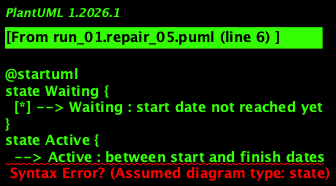

The diagram above was rendered by PlantUML. Its source (embedded in the PNG):
@startuml
state Waiting {
  [*] --> Waiting : start date not reached yet
}
state Active {
  --> Active : between start and finish dates
}
state Expired {
  --> Expired : one year after expiration date
}
state Removed/Archived

Waiting --> Active : start date reached
Active --> Expired : finish date reached
Expired --> Removed/Archived : one year from expiration date
Removed/Archived --> Removed/Archived : (...)
Removed/Archived --> [*]
@enduml